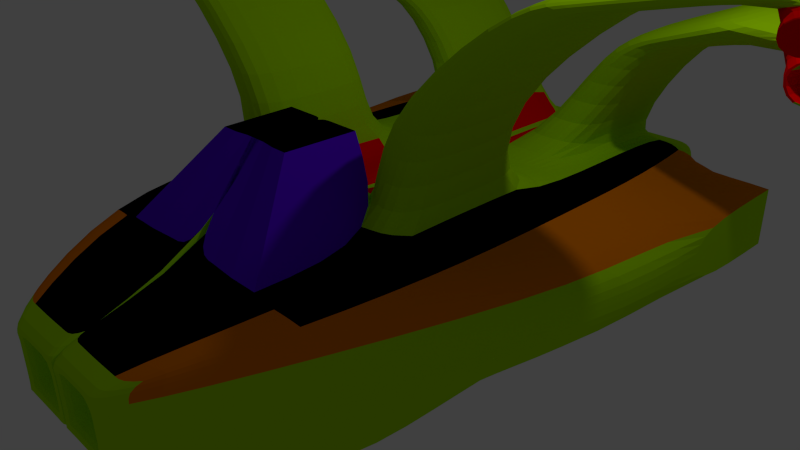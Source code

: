 # Source: Enemy12.blend  (saved by Blender 2.70.0; exported with 4.5.12 LTS)
import bpy
from mathutils import Matrix  # noqa: F401  (used for matrix-valued properties, if any)

bpy.ops.wm.read_factory_settings(use_empty=True)
scene = bpy.context.scene
scene.name = 'Scene'

# ---- collections
col_collection_1 = bpy.data.collections.new('Collection 1'); scene.collection.children.link(col_collection_1)

# ---- materials (node trees are filled in below, after node groups)
mat_material = bpy.data.materials.new('Material')
mat_material.alpha_threshold = 0.0
mat_material.use_transparent_shadow = False
mat_material.diffuse_color = (0.4139, 0.8, 0.0, 1.0)
mat_material.roughness = 0.5
mat_material.line_color = (0.0, 0.0, 0.0, 1.0)
mat_material_001 = bpy.data.materials.new('Material.001')
mat_material_001.alpha_threshold = 0.0
mat_material_001.use_transparent_shadow = False
mat_material_001.diffuse_color = (0.1011, 0.0, 0.8, 1.0)
mat_material_001.roughness = 0.5
mat_material_001.line_color = (0.0, 0.0, 0.0, 1.0)
mat_material_002 = bpy.data.materials.new('Material.002')
mat_material_002.alpha_threshold = 0.0
mat_material_002.use_transparent_shadow = False
mat_material_002.diffuse_color = (0.0, 0.0, 0.0, 1.0)
mat_material_002.roughness = 0.5
mat_material_002.line_color = (0.0, 0.0, 0.0, 1.0)
mat_material_003 = bpy.data.materials.new('Material.003')
mat_material_003.alpha_threshold = 0.0
mat_material_003.use_transparent_shadow = False
mat_material_003.diffuse_color = (0.8, 0.1961, 0.0, 1.0)
mat_material_003.roughness = 0.5
mat_material_003.line_color = (0.0, 0.0, 0.0, 1.0)
mat_material_004 = bpy.data.materials.new('Material.004')
mat_material_004.alpha_threshold = 0.0
mat_material_004.use_transparent_shadow = False
mat_material_004.diffuse_color = (1.0, 0.0, 0.0, 1.0)
mat_material_004.roughness = 0.5
mat_material_004.line_color = (0.0, 0.0, 0.0, 1.0)

# ---- material node trees

# ---- world
world_world = bpy.data.worlds.new('World'); scene.world = world_world
world_world.color = (0.05088, 0.05088, 0.05088)
world_world.use_sun_shadow = False
world_world.sun_shadow_jitter_overblur = 0.0
world_world.cycles.sampling_method = 'MANUAL'
world_world.cycles.sample_map_resolution = 256

# ---- cameras
cam_camera = bpy.data.cameras.new('Camera')
cam_camera.clip_end = 100.0
cam_camera.lens = 35.0
cam_camera.sensor_width = 32.0
cam_camera.sensor_height = 18.0
cam_camera.ortho_scale = 7.314
cam_camera.dof.focus_distance = 0.0
cam_camera.dof.aperture_fstop = 128.0

# ---- lights
light_lamp = bpy.data.lights.new('Lamp', 'POINT')
light_lamp.transmission_factor = 0.0
light_lamp.cutoff_distance = 30.0
light_lamp.energy = 100.0
light_lamp.shadow_buffer_clip_start = 1.001
light_lamp.shadow_soft_size = 0.1
light_lamp.shadow_maximum_resolution = 0.006
light_lamp.use_absolute_resolution = True
light_lamp.cycles.use_multiple_importance_sampling = False

# ---- meshes
me_cube = bpy.data.meshes.new('Cube')
me_cube.from_pydata([(1.996, 4.229, -1.0), (0.9462, -4.229, -0.514), (-0.08172, -4.229, -0.514), (-0.003848, 4.229, -1.0), (1.996, 4.229, 1.0), (0.9462, -4.229, 0.514), (-0.08172, -4.229, 0.514), (-0.003848, 4.229, 1.0), (1.596, 4.229, -1.0), (1.196, 4.229, -1.0), (0.7962, 4.229, -1.0), (0.3962, 4.229, -1.0), (0.7406, -4.229, -0.514), (0.535, -4.229, -0.514), (0.3294, -4.229, -0.514), (0.1239, -4.229, -0.514), (1.596, 4.229, 1.0), (1.196, 4.229, 1.0), (0.7962, 4.229, 1.0), (0.3962, 4.229, 1.0), (0.7406, -4.229, 0.514), (0.535, -4.229, 0.514), (0.3294, -4.229, 0.514), (0.1239, -4.229, 0.514), (1.996, 2.537, -1.0), (1.996, 0.8457, -1.0), (1.996, -0.8457, -1.0), (1.996, -2.537, -1.0), (-0.003848, -2.537, -1.0), (-0.003848, -0.8457, -1.0), (-0.003848, 0.8457, -1.0), (-0.003848, 2.537, -1.0), (1.996, 2.537, 1.0), (1.996, 0.8457, 1.0), (1.996, -0.8457, 1.0), (1.996, -2.537, 1.0), (-0.003849, -2.537, 1.0), (-0.003849, -0.8457, 1.0), (-0.003849, 0.8457, 1.0), (-0.003848, 2.537, 1.0), (1.596, -2.537, -1.0), (1.596, -0.8457, -1.0), (1.596, 0.8457, -1.0), (1.596, 2.537, -1.0), (1.196, -2.537, -1.0), (1.196, -0.8457, -1.0), (1.196, 0.8457, -1.0), (1.196, 2.537, -1.0), (0.7962, -2.537, -1.0), (0.7962, -0.8457, -1.0), (0.7962, 0.8457, -1.0), (0.7962, 2.537, -1.0), (0.3962, -2.537, -1.0), (0.3962, -0.8457, -1.0), (0.3962, 0.8457, -1.0), (0.3962, 2.537, -1.0), (1.596, 2.537, 1.0), (1.596, 0.8457, 1.0), (1.596, -0.8457, 1.0), (1.596, -2.537, 1.0), (1.196, 2.537, 1.0), (1.196, 0.8457, 1.0), (1.196, -0.8457, 1.0), (1.173, -2.566, 1.0), (0.7962, 2.537, 1.0), (0.7962, 0.8457, 1.0), (0.7962, -0.8457, 1.0), (0.7731, -2.566, 1.0), (0.3962, 2.537, 1.0), (0.3962, 0.8457, 1.0), (0.3962, -0.8457, 1.0), (0.3962, -2.537, 1.0), (1.996, 4.229, -0.6), (1.996, 4.229, -0.2), (1.996, 4.229, 0.2), (1.996, 4.229, 0.6), (0.9462, -4.229, -0.3084), (0.9462, -4.229, -0.1028), (0.9462, -4.229, 0.1028), (0.9462, -4.229, 0.3084), (-0.08172, -4.229, -0.3084), (-0.08172, -4.229, -0.1028), (-0.08172, -4.229, 0.1028), (-0.08172, -4.229, 0.3084), (-0.003848, 4.229, -0.6), (-0.003848, 4.229, -0.2), (-0.003848, 4.229, 0.2), (-0.003848, 4.229, 0.6), (0.7406, -4.229, 0.3084), (0.7406, -4.229, 0.1028), (0.7406, -4.229, -0.1028), (0.7406, -4.229, -0.3084), (0.535, -4.229, 0.3084), (1.596, 5.144, 0.6), (1.596, 5.144, 0.2), (0.535, -4.229, -0.3084), (0.3294, -4.229, 0.3084), (1.596, 5.144, -0.2), (1.596, 5.144, -0.6), (0.3294, -4.229, -0.3084), (0.1239, -4.229, 0.3084), (0.1239, -4.229, 0.1028), (0.1239, -4.229, -0.1028), (0.1239, -4.229, -0.3084), (1.596, 4.229, -0.6), (1.596, 4.229, -0.2), (1.596, 4.229, 0.2), (1.596, 4.229, 0.6), (1.196, 4.229, -0.6), (1.381, 5.144, -0.3853), (1.381, 5.144, -0.1284), (1.196, 4.229, 0.6), (0.7962, 4.229, -0.6), (1.381, 5.144, 0.1284), (1.381, 5.144, 0.3853), (0.7962, 4.229, 0.6), (0.3962, 4.229, -0.6), (0.3962, 4.229, -0.2), (0.3962, 4.229, 0.2), (0.3962, 4.229, 0.6), (3.139, 4.157, 0.6), (3.139, 4.157, 0.2), (3.139, 4.157, -0.2), (1.996, 2.537, -0.6), (3.139, 2.466, 0.6), (3.139, 2.466, 0.2), (3.139, 2.466, -0.2), (1.996, 0.8457, -0.6), (3.139, 0.7741, 0.6), (3.139, 0.7741, 0.2), (3.139, 0.7741, -0.2), (1.996, -0.8457, -0.6), (1.996, -2.537, 0.6), (1.996, -2.537, 0.2), (1.996, -2.537, -0.2), (1.996, -2.537, -0.6), (-0.003849, -2.537, 0.6), (-0.003849, -2.537, 0.2), (-0.003849, -2.537, -0.2), (-0.003848, -2.537, -0.6), (-0.003849, -0.8457, 0.6), (-0.003848, -0.8457, 0.2), (-0.003848, -0.8457, -0.2), (-0.003848, -0.8457, -0.6), (-0.003848, 0.8457, 0.6), (-0.003848, 0.8457, 0.2), (-0.003848, 0.8457, -0.2), (-0.003848, 0.8457, -0.6), (-0.003848, 2.537, 0.6), (-0.003848, 2.537, 0.2), (-0.003848, 2.537, -0.2), (-0.003848, 2.537, -0.6), (2.123, 4.229, 2.484), (1.723, 4.229, 2.484), (1.323, 4.229, 2.484), (2.123, 2.537, 2.484), (1.723, 2.537, 2.484), (1.323, 2.537, 2.484), (4.61, 4.783, 3.229), (3.948, 4.783, 3.279), (3.286, 4.783, 3.279), (4.61, 1.983, 3.229), (3.948, 1.983, 3.279), (3.286, 1.983, 3.279), (3.781, 2.168, 2.964), (2.952, 2.352, 2.749), (2.952, 4.413, 2.749), (3.781, 4.598, 2.964), (2.632, 2.168, 3.014), (1.977, 2.352, 2.749), (2.465, 2.352, 2.749), (3.207, 2.168, 3.014), (3.207, 4.598, 3.014), (2.465, 4.413, 2.749), (1.977, 4.413, 2.749), (2.632, 4.598, 3.014), (4.808, 4.783, 2.613), (4.808, 1.983, 2.613), (3.978, 2.168, 2.348), (3.978, 4.598, 2.348), (4.503, 1.544, 3.08), (3.955, 1.666, 2.904), (4.634, 1.544, 2.672), (4.085, 1.666, 2.497), (4.651, 2.272, 3.127), (4.102, 2.394, 2.952), (4.781, 2.272, 2.719), (4.233, 2.394, 2.544), (1.596, 0.8457, 2.243), (1.596, -0.8457, 2.243), (1.196, 0.8457, 2.243), (1.196, -0.8457, 2.243), (0.7962, 0.8457, 2.243), (0.7962, -0.8457, 2.243), (3.306, 0.8457, 3.675), (3.306, -0.8457, 3.675), (2.906, 0.8457, 3.675), (2.906, -0.8457, 3.675), (2.506, 0.8457, 3.675), (2.506, -0.8457, 3.675), (5.532, 0.8457, 4.18), (5.532, -0.8457, 4.18), (5.132, 0.8457, 4.18), (5.132, -0.8457, 4.18), (4.732, 0.8457, 4.18), (4.732, -0.8457, 4.18), (4.175, 0.8457, 4.054), (3.619, 0.8457, 3.928), (3.063, 0.8457, 3.802), (3.063, -0.8457, 3.802), (3.619, -0.8457, 3.928), (4.175, -0.8457, 4.054), (3.463, -0.8457, 3.802), (4.019, -0.8457, 3.928), (4.575, -0.8457, 4.054), (4.575, 0.8457, 4.054), (4.019, 0.8457, 3.928), (3.463, 0.8457, 3.802), (4.975, -0.8457, 4.054), (4.419, -0.8457, 3.928), (3.863, -0.8457, 3.802), (3.863, 0.8457, 3.802), (4.419, 0.8457, 3.928), (4.975, 0.8457, 4.054), (5.613, 0.8457, 3.823), (5.613, -0.8457, 3.823), (5.056, -0.8457, 3.697), (5.056, 0.8457, 3.697), (5.457, -1.081, 4.105), (5.075, -1.081, 4.018), (5.513, -1.081, 3.859), (5.131, -1.081, 3.773), (5.457, -0.8087, 4.105), (5.075, -0.8087, 4.018), (5.513, -0.8087, 3.859), (5.131, -0.8087, 3.773), (-0.07019, -1.627, 2.019), (-0.07019, -0.7171, 2.019), (0.5754, -0.7171, 2.019), (0.5523, -1.655, 2.019), (0.3602, -0.7171, 2.019), (0.3371, -1.655, 2.019), (0.145, -0.7171, 2.019), (0.145, -1.627, 2.019), (0.7406, -3.888, 0.3084), (0.7406, -3.888, 0.1028), (0.7406, -3.888, -0.1028), (0.7406, -3.888, -0.3084), (0.535, -3.888, 0.3084), (0.535, -3.888, 0.1028), (0.535, -3.888, -0.1028), (0.535, -3.888, -0.3084), (0.3294, -3.888, 0.3084), (0.3294, -3.888, 0.1028), (0.3294, -3.888, -0.1028), (0.3294, -3.888, -0.3084), (0.1239, -3.888, 0.3084), (0.1239, -3.888, 0.1028), (0.1239, -3.888, -0.1028), (0.1239, -3.888, -0.3084), (1.196, 5.144, -0.6), (1.381, 4.421, 0.3853), (1.381, 4.421, 0.1284), (1.196, 5.144, 0.6), (0.7962, 5.144, -0.6), (1.381, 4.421, -0.1284), (1.381, 4.421, -0.3853), (0.7962, 5.144, 0.6), (0.3962, 5.144, -0.6), (0.3962, 5.144, -0.2), (0.3962, 5.144, 0.2), (0.3962, 5.144, 0.6), (1.125, 5.144, -0.3853), (1.125, 5.144, 0.3853), (0.8677, 5.144, -0.3853), (0.8677, 5.144, 0.3853), (0.6109, 5.144, -0.3853), (0.6109, 5.144, -0.1284), (0.6109, 5.144, 0.1284), (0.6109, 5.144, 0.3853), (1.125, 4.421, -0.3853), (1.125, 4.421, -0.1284), (1.125, 4.421, 0.1284), (1.125, 4.421, 0.3853), (0.8677, 4.421, -0.3853), (0.8677, 4.421, -0.1284), (0.8677, 4.421, 0.1284), (0.8677, 4.421, 0.3853), (0.6109, 4.421, -0.3853), (0.6109, 4.421, -0.1284), (0.6109, 4.421, 0.1284), (0.6109, 4.421, 0.3853)], [], [(52, 15, 2, 28), (71, 36, 6, 23), (132, 35, 5, 79), (100, 23, 6, 83), (148, 39, 7, 87), (116, 11, 3, 84), (27, 1, 12, 40), (40, 12, 13, 44), (44, 13, 14, 48), (48, 14, 15, 52), (35, 59, 20, 5), (59, 63, 21, 20), (63, 67, 22, 21), (67, 71, 23, 22), (79, 5, 20, 88), (88, 20, 21, 92), (92, 21, 22, 96), (96, 22, 23, 100), (72, 0, 8, 104), (104, 8, 9, 108), (108, 9, 10, 112), (112, 10, 11, 116), (11, 55, 31, 3), (55, 54, 30, 31), (54, 53, 29, 30), (53, 52, 28, 29), (19, 7, 39, 68), (68, 39, 38, 69), (69, 38, 37, 70), (62, 66, 240, 238), (75, 4, 32, 120), (120, 32, 33, 124), (124, 33, 34, 128), (128, 34, 35, 132), (83, 6, 36, 136), (136, 36, 37, 140), (140, 37, 38, 144), (144, 38, 39, 148), (0, 24, 43, 8), (24, 25, 42, 43), (25, 26, 41, 42), (26, 27, 40, 41), (8, 43, 47, 9), (43, 42, 46, 47), (42, 41, 45, 46), (41, 40, 44, 45), (9, 47, 51, 10), (47, 46, 50, 51), (46, 45, 49, 50), (45, 44, 48, 49), (10, 51, 55, 11), (51, 50, 54, 55), (50, 49, 53, 54), (49, 48, 52, 53), (4, 16, 56, 32), (32, 56, 57, 33), (33, 57, 58, 34), (34, 58, 59, 35), (16, 17, 60, 56), (56, 60, 61, 57), (62, 58, 189, 191), (58, 62, 63, 59), (18, 19, 154, 153), (60, 64, 65, 61), (65, 66, 193, 192), (71, 67, 241, 243), (19, 68, 157, 154), (64, 68, 69, 65), (65, 69, 70, 66), (67, 63, 239, 241), (27, 135, 76, 1), (135, 134, 77, 76), (134, 133, 78, 77), (133, 132, 79, 78), (15, 103, 80, 2), (103, 102, 81, 80), (102, 101, 82, 81), (101, 100, 83, 82), (31, 151, 84, 3), (151, 150, 85, 84), (150, 149, 86, 85), (149, 148, 87, 86), (19, 119, 87, 7), (119, 118, 86, 87), (118, 117, 85, 86), (117, 116, 84, 85), (1, 76, 91, 12), (76, 77, 90, 91), (77, 78, 89, 90), (78, 79, 88, 89), (12, 91, 95, 13), (88, 92, 248, 244), (103, 99, 255, 259), (91, 90, 246, 247), (13, 95, 99, 14), (100, 101, 257, 256), (99, 95, 251, 255), (101, 102, 258, 257), (14, 99, 103, 15), (95, 91, 247, 251), (102, 103, 259, 258), (96, 100, 256, 252), (4, 75, 107, 16), (75, 74, 106, 107), (74, 73, 105, 106), (73, 72, 104, 105), (16, 107, 111, 17), (108, 112, 264, 260), (106, 105, 97, 94), (104, 108, 260, 98), (17, 111, 115, 18), (119, 115, 267, 271), (107, 106, 94, 93), (116, 117, 269, 268), (18, 115, 119, 19), (115, 111, 263, 267), (117, 118, 270, 269), (111, 107, 93, 263), (0, 72, 123, 24), (72, 73, 122, 123), (73, 74, 121, 122), (74, 75, 120, 121), (24, 123, 127, 25), (123, 122, 126, 127), (122, 121, 125, 126), (121, 120, 124, 125), (25, 127, 131, 26), (127, 126, 130, 131), (126, 125, 129, 130), (125, 124, 128, 129), (26, 131, 135, 27), (131, 130, 134, 135), (130, 129, 133, 134), (129, 128, 132, 133), (2, 80, 139, 28), (80, 81, 138, 139), (81, 82, 137, 138), (82, 83, 136, 137), (28, 139, 143, 29), (139, 138, 142, 143), (138, 137, 141, 142), (137, 136, 140, 141), (29, 143, 147, 30), (143, 142, 146, 147), (142, 141, 145, 146), (141, 140, 144, 145), (30, 147, 151, 31), (147, 146, 150, 151), (146, 145, 149, 150), (145, 144, 148, 149), (168, 171, 162, 163), (164, 167, 179, 178), (64, 60, 155, 156), (17, 18, 153, 152), (68, 64, 156, 157), (60, 17, 152, 155), (158, 159, 162, 161), (159, 160, 163, 162), (172, 175, 160, 159), (171, 164, 161, 162), (167, 172, 159, 158), (175, 168, 163, 160), (157, 156, 170, 169), (169, 170, 171, 168), (155, 152, 166, 165), (165, 166, 167, 164), (153, 154, 174, 173), (173, 174, 175, 172), (156, 155, 165, 170), (170, 165, 164, 171), (152, 153, 173, 166), (166, 173, 172, 167), (154, 157, 169, 174), (174, 169, 168, 175), (178, 179, 176, 177), (178, 177, 182, 183), (167, 158, 176, 179), (158, 161, 177, 176), (180, 181, 185, 184), (177, 161, 180, 182), (161, 164, 181, 180), (164, 178, 183, 181), (184, 185, 187, 186), (182, 180, 184, 186), (181, 183, 187, 185), (183, 182, 186, 187), (188, 190, 196, 194), (191, 189, 195, 197), (66, 62, 191, 193), (57, 61, 190, 188), (61, 65, 192, 190), (58, 57, 188, 189), (211, 214, 203, 205), (206, 211, 205, 204), (192, 193, 199, 198), (193, 191, 197, 199), (190, 192, 198, 196), (189, 188, 194, 195), (200, 202, 203, 201), (202, 204, 205, 203), (215, 206, 204, 202), (200, 201, 225, 224), (214, 218, 201, 203), (223, 215, 202, 200), (199, 197, 212, 209), (209, 212, 213, 210), (210, 213, 214, 211), (198, 199, 209, 208), (208, 209, 210, 207), (207, 210, 211, 206), (196, 198, 208, 217), (217, 208, 207, 216), (216, 207, 206, 215), (195, 194, 221, 220), (220, 221, 222, 219), (219, 222, 223, 218), (197, 195, 220, 212), (212, 220, 219, 213), (213, 219, 218, 214), (194, 196, 217, 221), (221, 217, 216, 222), (222, 216, 215, 223), (226, 227, 224, 225), (226, 225, 230, 231), (218, 223, 227, 226), (223, 200, 224, 227), (229, 231, 235, 233), (218, 226, 231, 229), (201, 218, 229, 228), (225, 201, 228, 230), (232, 233, 235, 234), (230, 228, 232, 234), (231, 230, 234, 235), (228, 229, 233, 232), (242, 237, 236, 243), (238, 240, 241, 239), (240, 242, 243, 241), (36, 71, 243, 236), (66, 70, 242, 240), (70, 37, 237, 242), (63, 62, 238, 239), (37, 36, 236, 237), (247, 246, 250, 251), (246, 245, 249, 250), (245, 244, 248, 249), (251, 250, 254, 255), (250, 249, 253, 254), (249, 248, 252, 253), (255, 254, 258, 259), (254, 253, 257, 258), (253, 252, 256, 257), (90, 89, 245, 246), (92, 96, 252, 248), (89, 88, 244, 245), (269, 270, 278, 277), (98, 260, 272, 109), (271, 267, 275, 279), (94, 97, 110, 113), (270, 271, 279, 278), (267, 263, 273, 275), (93, 94, 113, 114), (263, 93, 114, 273), (264, 268, 276, 274), (105, 104, 98, 97), (112, 116, 268, 264), (118, 119, 271, 270), (279, 275, 287, 291), (113, 110, 265, 262), (278, 279, 291, 290), (275, 273, 283, 287), (114, 113, 262, 261), (273, 114, 261, 283), (274, 276, 288, 284), (276, 277, 289, 288), (272, 274, 284, 280), (97, 98, 109, 110), (260, 264, 274, 272), (268, 269, 277, 276), (261, 262, 282, 283), (262, 265, 281, 282), (265, 266, 280, 281), (283, 282, 286, 287), (282, 281, 285, 286), (281, 280, 284, 285), (287, 286, 290, 291), (286, 285, 289, 290), (285, 284, 288, 289), (109, 272, 280, 266), (277, 278, 290, 289), (110, 109, 266, 265)])
me_cube.polygons.foreach_set('material_index', [0, 2, 3, 0, 0, 0, 0, 0, 0, 0, 3, 2, 2, 2, 0, 0, 0, 0, 0, 0, 0, 0, 0, 0, 0, 0, 4, 4, 4, 0, 3, 3, 3, 3, 0, 0, 0, 0, 0, 0, 0, 0, 0, 0, 0, 0, 0, 0, 0, 0, 0, 0, 0, 0, 2, 2, 2, 2, 0, 0, 0, 2, 0, 0, 0, 1, 0, 0, 4, 1, 0, 0, 0, 0, 0, 0, 0, 0, 0, 0, 0, 0, 0, 0, 0, 0, 0, 0, 0, 0, 0, 0, 0, 0, 0, 0, 0, 0, 0, 0, 0, 0, 0, 0, 0, 0, 0, 0, 0, 0, 0, 0, 0, 0, 0, 0, 0, 0, 0, 0, 0, 0, 0, 0, 0, 0, 0, 0, 0, 0, 0, 0, 0, 0, 0, 0, 0, 0, 0, 0, 0, 0, 0, 0, 0, 0, 0, 0, 0, 0, 0, 0, 0, 0, 0, 0, 4, 0, 0, 0, 0, 0, 0, 0, 0, 0, 0, 0, 0, 0, 0, 0, 0, 0, 0, 0, 0, 4, 0, 4, 4, 4, 4, 4, 4, 4, 0, 0, 0, 0, 0, 0, 0, 0, 0, 0, 0, 0, 4, 4, 0, 4, 0, 0, 0, 0, 0, 0, 0, 0, 0, 0, 0, 0, 0, 0, 0, 0, 0, 0, 0, 0, 0, 4, 0, 0, 4, 4, 4, 4, 4, 4, 4, 4, 2, 2, 2, 1, 0, 0, 1, 0, 0, 0, 0, 0, 0, 0, 0, 0, 0, 0, 0, 0, 0, 0, 0, 0, 0, 0, 0, 0, 0, 0, 0, 0, 0, 0, 0, 0, 0, 0, 0, 0, 0, 0, 0, 0, 0, 0, 0, 0, 0, 0, 0, 0, 0, 0, 0, 0])
_k = {(62, 63): 1.0, (63, 239): 1.0, (67, 241): 1.0, (36, 71): 1.0, (63, 67): 1.0, (67, 71): 1.0, (73, 74): 1.0, (74, 75): 1.0, (120, 121): 1.0, (121, 122): 1.0, (124, 125): 1.0, (125, 126): 1.0, (73, 122): 1.0, (74, 121): 1.0, (75, 120): 1.0, (122, 126): 1.0, (121, 125): 1.0, (120, 124): 1.0, (236, 237): 1.0, (238, 239): 1.0, (240, 241): 1.0, (242, 243): 1.0, (237, 242): 1.0, (236, 243): 1.0, (238, 240): 1.0, (239, 241): 1.0, (240, 242): 1.0, (241, 243): 1.0, (71, 243): 1.0, (62, 238): 1.0, (36, 236): 1.0}
me_cube.attributes.new('crease_edge', 'FLOAT', 'EDGE').data.foreach_set('value', [_k.get((min(e.vertices), max(e.vertices)), 0.0) for e in me_cube.edges])
me_cube.materials.append(mat_material)
me_cube.materials.append(mat_material_001)
me_cube.materials.append(mat_material_002)
me_cube.materials.append(mat_material_003)
me_cube.materials.append(mat_material_004)
me_cube.use_remesh_preserve_volume = False
me_cube.use_remesh_preserve_attributes = False
me_cube.use_mirror_vertex_groups = False
me_cube.update()

# ---- objects
ob_cube = bpy.data.objects.new('Cube', me_cube)
ob_lamp = bpy.data.objects.new('Lamp', light_lamp)
ob_camera = bpy.data.objects.new('Camera', cam_camera)

# ---- transforms, parenting, visibility, modifiers, constraints
ob_cube.location = (0.0, 0.0, 0.0)
ob_cube.lock_rotations_4d = False
ob_cube.empty_display_type = 'ARROWS'
ob_cube.lineart.crease_threshold = 0.0
_m = ob_cube.modifiers.new('Mirror', 'MIRROR')
_m = ob_cube.modifiers.new('Subsurf', 'SUBSURF')
_m.uv_smooth = 'PRESERVE_CORNERS'
_m.quality = 2
_m.show_only_control_edges = False
ob_lamp.location = (4.076, 1.005, 5.904)
ob_lamp.rotation_euler = (0.6503, 0.05522, 1.866)
ob_lamp.lock_rotations_4d = False
ob_lamp.empty_display_type = 'ARROWS'
ob_lamp.color = (0.0, 0.0, 0.0, 0.0)
ob_lamp.lineart.crease_threshold = 0.0
ob_camera.location = (7.481, -6.508, 5.344)
ob_camera.rotation_euler = (1.109, 0.01082, 0.8149)
ob_camera.lock_rotations_4d = False
ob_camera.empty_display_type = 'ARROWS'
ob_camera.color = (0.0, 0.0, 0.0, 0.0)
ob_camera.display_type = 'WIRE'
ob_camera.lineart.crease_threshold = 0.0

# ---- collection membership
col_collection_1.objects.link(ob_cube)
col_collection_1.objects.link(ob_lamp)
col_collection_1.objects.link(ob_camera)

# ---- scene / render settings (as saved in the file)
scene.camera = ob_camera
scene.frame_start = 1; scene.frame_end = 250; scene.frame_set(1)
scene.render.engine = 'BLENDER_EEVEE_NEXT'
scene.render.resolution_percentage = 50
scene.render.dither_intensity = 0.0
scene.cycles.use_denoising = False
scene.cycles.samples = 10
scene.cycles.sampling_pattern = 'TABULATED_SOBOL'
scene.cycles.light_sampling_threshold = 0.0
scene.cycles.use_adaptive_sampling = False
scene.cycles.use_light_tree = False
scene.cycles.blur_glossy = 0.0
scene.cycles.volume_bounces = 1
scene.cycles.pixel_filter_type = 'GAUSSIAN'
scene.cycles.sample_clamp_indirect = 0.0
scene.view_settings.view_transform = 'Standard'
bpy.context.view_layer.update()
